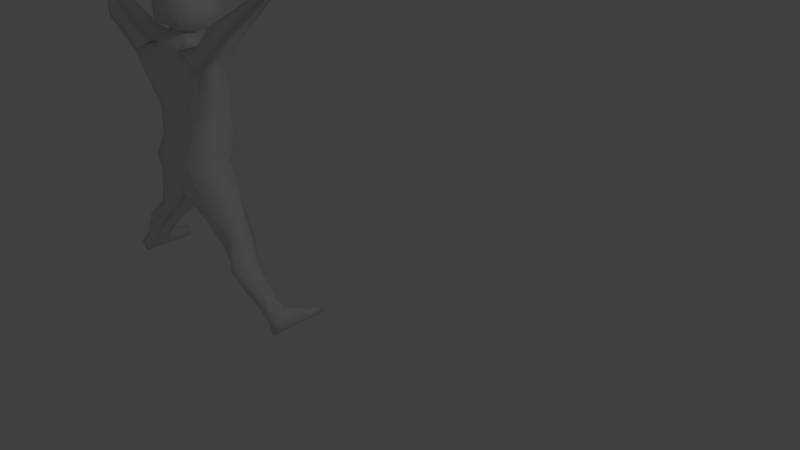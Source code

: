 # Source: russian.blend  (saved by Blender 2.76.0; exported with 4.5.12 LTS)
import bpy
from mathutils import Matrix  # noqa: F401  (used for matrix-valued properties, if any)

bpy.ops.wm.read_factory_settings(use_empty=True)
scene = bpy.context.scene
scene.name = 'Scene'

# ---- collections
col_collection_1 = bpy.data.collections.new('Collection 1'); scene.collection.children.link(col_collection_1)

# ---- materials (node trees are filled in below, after node groups)
mat_white = bpy.data.materials.new('white')
mat_white.alpha_threshold = 0.0
mat_white.use_transparent_shadow = False
mat_white.roughness = 0.5
mat_white.line_color = (0.0, 0.0, 0.0, 1.0)
mat_red = bpy.data.materials.new('red')
mat_red.alpha_threshold = 0.0
mat_red.use_transparent_shadow = False
mat_red.roughness = 0.5
mat_blue = bpy.data.materials.new('blue')
mat_blue.alpha_threshold = 0.0
mat_blue.use_transparent_shadow = False
mat_blue.roughness = 0.5

# ---- material node trees

# ---- world
world_world = bpy.data.worlds.new('World'); scene.world = world_world
world_world.color = (0.05088, 0.05088, 0.05088)
world_world.use_sun_shadow = False
world_world.sun_shadow_jitter_overblur = 0.0
world_world.cycles.sampling_method = 'MANUAL'
world_world.cycles.sample_map_resolution = 256

# ---- cameras
cam_camera = bpy.data.cameras.new('Camera')
cam_camera.clip_end = 100.0
cam_camera.lens = 35.0
cam_camera.sensor_width = 32.0
cam_camera.sensor_height = 18.0
cam_camera.ortho_scale = 7.314
cam_camera.dof.focus_distance = 0.0
cam_camera.dof.aperture_fstop = 128.0

# ---- lights
light_lamp = bpy.data.lights.new('Lamp', 'POINT')
light_lamp.transmission_factor = 0.0
light_lamp.cutoff_distance = 30.0
light_lamp.energy = 100.0
light_lamp.shadow_buffer_clip_start = 1.001
light_lamp.shadow_soft_size = 0.1
light_lamp.shadow_maximum_resolution = 0.006
light_lamp.use_absolute_resolution = True
light_lamp.cycles.use_multiple_importance_sampling = False

# ---- meshes
me_cube = bpy.data.meshes.new('Cube')
me_cube.from_pydata([(-3.28, 0.05468, 1.096), (-3.28, -0.4813, 1.096), (-3.362, -0.07859, 2.117), (-3.362, -0.5428, 2.117), (-3.253, -0.06605, 0.336), (-3.253, -0.6444, 0.336), (-3.169, -0.03618, 0.1552), (-3.171, -0.5566, 0.09341), (-3.473, 0.2885, 1.096), (-3.473, -0.4813, 1.096), (-3.488, -0.07859, 2.096), (-3.47, -0.4864, 2.133), (-3.499, 0.1862, 0.2643), (-3.416, 0.1766, 0.01306), (-3.53, -0.5616, -0.1073), (-2.975, -0.07378, -0.2057), (-2.984, -0.4896, -0.2771), (-3.394, 0.1112, -0.4894), (-3.394, -0.4773, -0.4894), (-3.233, 0.1481, -0.3927), (-3.248, -0.5127, -0.458), (-2.748, -0.1494, -0.6566), (-2.748, -0.4093, -0.6566), (-2.984, -0.03607, -0.8744), (-2.984, -0.4093, -0.8744), (-2.862, 0.07005, -0.8343), (-2.874, -0.4093, -0.7722), (-1.945, -0.1537, -1.612), (-1.945, -0.4103, -1.612), (-2.075, -0.04181, -1.743), (-2.079, -0.3611, -1.761), (-2.01, -0.04181, -1.678), (-2.01, -0.4103, -1.678), (-2.462, -0.2634, -0.9617), (-2.261, -0.2416, -1.2), (-2.062, -0.2123, -1.42), (-2.148, -0.1351, -1.513), (-2.324, -0.133, -1.274), (-2.566, -0.09647, -1.074), (-2.647, -0.4745, -1.22), (-2.439, -0.4395, -1.434), (-2.244, -0.389, -1.631), (-2.148, -0.452, -1.513), (-2.344, -0.5441, -1.29), (-2.568, -0.5918, -1.074), (-2.468, -0.507, -0.9551), (-2.288, -0.4494, -1.211), (-2.083, -0.3893, -1.425), (-2.677, -0.1572, -1.183), (-2.452, -0.151, -1.398), (-2.242, -0.1351, -1.608), (-2.897, -0.154, 1.864), (-3.463, 0.2164, 1.596), (-3.182, -0.1202, 2.179), (-3.197, -0.5428, 2.179), (-2.944, -0.1658, 2.231), (-2.925, -0.5211, 2.261), (-2.297, -0.2938, 2.337), (-2.297, -0.6196, 2.337), (-2.455, -0.2938, 2.561), (-2.475, -0.5683, 2.61), (-1.538, -0.1641, 3.088), (-1.538, -0.2683, 3.088), (-1.603, -0.1641, 3.181), (-1.603, -0.2683, 3.181), (-3.566, -0.1482, 2.295), (-3.566, -0.3614, 2.295), (-3.533, 0.003549, 2.292), (-3.533, -0.2574, 2.345), (-3.425, 0.2375, 2.273), (-3.425, -0.4914, 2.38), (-3.449, 0.2375, 2.863), (-3.449, -0.4914, 2.953), (-3.301, -0.5157, 0.6703), (-3.301, 0.05492, 0.6635), (-3.522, -0.5157, 0.6559), (-3.522, 0.3038, 0.6462), (-1.738, -0.04181, -1.82), (-1.738, -0.4103, -1.82), (-1.868, -0.04181, -1.95), (-1.868, -0.4103, -1.95), (-1.803, -0.04181, -1.885), (-1.803, -0.4103, -1.885), (-1.783, 0.4744, -1.774), (-1.913, 0.4744, -1.905), (-1.848, 0.4744, -1.84), (-1.738, 0.4744, -1.82), (-1.868, 0.4744, -1.95), (-1.803, 0.4744, -1.885), (-1.738, 0.2163, -1.82), (-1.828, 0.2163, -1.729), (-1.893, 0.2163, -1.794), (-1.868, 0.2163, -1.95), (-1.803, 0.2163, -1.885), (-1.958, 0.2163, -1.86), (-2.865, -0.5745, 1.896), (-3.463, -0.5745, 1.596), (-3.289, 0.00652, 0.4731), (-3.525, -0.5956, 0.4541), (-3.525, 0.2692, 0.4298), (-3.289, -0.5956, 0.49), (-3.499, -0.6444, 0.2643), (-1.335, -0.1074, 3.155), (-1.335, -0.325, 3.155), (-1.472, -0.1074, 3.349), (-1.472, -0.325, 3.349), (-1.15, -0.1074, 3.286), (-1.15, -0.325, 3.286), (-1.287, -0.1074, 3.48), (-1.287, -0.325, 3.48), (-4.248, 0.05468, 1.096), (-4.248, -0.4813, 1.096), (-4.166, -0.07859, 2.117), (-4.166, -0.5428, 2.117), (-4.275, -0.06605, 0.336), (-4.275, -0.6444, 0.336), (-4.359, -0.03618, 0.1552), (-4.357, -0.5566, 0.09341), (-3.764, 0.2885, 1.096), (-3.764, -0.5005, 1.096), (-3.764, -0.07859, 2.123), (-3.764, -0.5428, 2.123), (-3.764, 0.1862, 0.09516), (-3.764, -0.5744, 0.09516), (-3.764, 0.1964, -0.1678), (-3.764, -0.5574, -0.1678), (-4.055, 0.2885, 1.096), (-4.055, -0.4813, 1.096), (-4.04, -0.07859, 2.096), (-4.058, -0.4864, 2.133), (-4.028, 0.1862, 0.2643), (-4.112, 0.1766, 0.01306), (-3.998, -0.5616, -0.1073), (-4.553, -0.07378, -0.2057), (-4.544, -0.4896, -0.2771), (-4.134, 0.1112, -0.4894), (-4.134, -0.4773, -0.4894), (-4.295, 0.1481, -0.3927), (-4.28, -0.5127, -0.458), (-4.78, -0.1494, -0.6566), (-4.78, -0.4093, -0.6566), (-4.544, -0.03607, -0.8744), (-4.544, -0.4093, -0.8744), (-4.666, 0.07005, -0.8343), (-4.654, -0.4093, -0.7722), (-5.582, -0.1537, -1.612), (-5.582, -0.4103, -1.612), (-5.452, -0.04181, -1.743), (-5.449, -0.3611, -1.761), (-5.517, -0.04181, -1.678), (-5.517, -0.4103, -1.678), (-5.066, -0.2634, -0.9617), (-5.267, -0.2416, -1.2), (-5.465, -0.2123, -1.42), (-5.38, -0.1351, -1.513), (-5.204, -0.133, -1.274), (-4.962, -0.09647, -1.074), (-4.881, -0.4745, -1.22), (-5.089, -0.4395, -1.434), (-5.284, -0.389, -1.631), (-5.38, -0.452, -1.513), (-5.184, -0.5441, -1.29), (-4.96, -0.5918, -1.074), (-5.06, -0.507, -0.9551), (-5.24, -0.4494, -1.211), (-5.445, -0.3893, -1.425), (-4.851, -0.1572, -1.183), (-5.076, -0.151, -1.398), (-5.285, -0.1351, -1.608), (-4.631, -0.154, 1.864), (-3.764, 0.2164, 1.609), (-3.764, -0.5937, 1.609), (-4.064, 0.2164, 1.596), (-4.346, -0.1202, 2.179), (-4.331, -0.5428, 2.179), (-4.583, -0.1658, 2.231), (-4.603, -0.5211, 2.261), (-5.231, -0.2938, 2.337), (-5.231, -0.6196, 2.337), (-5.073, -0.2938, 2.561), (-5.052, -0.5683, 2.61), (-5.99, -0.1641, 3.088), (-5.99, -0.2683, 3.088), (-5.924, -0.1641, 3.181), (-5.924, -0.2683, 3.181), (-3.764, -0.1482, 2.314), (-3.764, -0.3614, 2.314), (-3.962, -0.1482, 2.295), (-3.962, -0.3614, 2.295), (-3.764, 0.003549, 2.305), (-3.764, -0.2574, 2.358), (-3.995, 0.003549, 2.292), (-3.995, -0.2574, 2.345), (-3.764, 0.2375, 2.298), (-3.764, -0.4914, 2.406), (-4.103, 0.2375, 2.273), (-4.103, -0.4914, 2.38), (-3.764, 0.2375, 2.957), (-3.764, -0.4914, 3.047), (-4.079, 0.2375, 2.863), (-4.079, -0.4914, 2.953), (-4.227, -0.5157, 0.6703), (-4.227, 0.05492, 0.6635), (-3.764, 0.3038, 0.6122), (-3.764, -0.5157, 0.6219), (-4.006, -0.5157, 0.6559), (-4.006, 0.3038, 0.6462), (-5.79, -0.04181, -1.82), (-5.79, -0.4103, -1.82), (-5.66, -0.04181, -1.95), (-5.66, -0.4103, -1.95), (-5.725, -0.04181, -1.885), (-5.725, -0.4103, -1.885), (-5.745, 0.4744, -1.774), (-5.615, 0.4744, -1.905), (-5.68, 0.4744, -1.84), (-5.79, 0.4744, -1.82), (-5.66, 0.4744, -1.95), (-5.725, 0.4744, -1.885), (-5.79, 0.2163, -1.82), (-5.7, 0.2163, -1.729), (-5.634, 0.2163, -1.794), (-5.66, 0.2163, -1.95), (-5.725, 0.2163, -1.885), (-5.569, 0.2163, -1.86), (-4.663, -0.5745, 1.896), (-4.064, -0.5745, 1.596), (-4.238, 0.00652, 0.4731), (-3.764, 0.2692, 0.3453), (-3.764, -0.5956, 0.3696), (-4.003, -0.5956, 0.4541), (-4.003, 0.2692, 0.4298), (-4.238, -0.5956, 0.49), (-4.028, -0.6444, 0.2643), (-6.193, -0.1074, 3.155), (-6.193, -0.325, 3.155), (-6.056, -0.1074, 3.349), (-6.056, -0.325, 3.349), (-6.378, -0.1074, 3.286), (-6.378, -0.325, 3.286), (-6.241, -0.1074, 3.48), (-6.241, -0.325, 3.48)], [], [(2, 3, 54, 53), (99, 97, 4, 12), (97, 100, 5, 4), (4, 5, 7, 6), (12, 4, 6, 13), (6, 7, 16, 15), (52, 8, 118, 170), (10, 120, 185, 65), (2, 10, 11, 3), (51, 0, 8, 52), (7, 14, 20, 16), (122, 12, 13, 124), (228, 99, 12, 122), (20, 18, 24, 26), (19, 15, 21, 25), (124, 13, 19, 17), (13, 6, 15, 19), (14, 125, 18, 20), (42, 41, 30, 32), (36, 35, 27, 31), (15, 16, 22, 21), (16, 20, 26, 22), (18, 17, 23, 24), (17, 19, 25, 23), (32, 30, 80, 82), (91, 90, 83, 85), (35, 47, 28, 27), (47, 42, 32, 28), (41, 50, 29, 30), (50, 36, 31, 29), (23, 25, 38, 48), (48, 38, 37, 49), (49, 37, 36, 50), (24, 23, 48, 39), (39, 48, 49, 40), (40, 49, 50, 41), (22, 26, 44, 45), (45, 44, 43, 46), (46, 43, 42, 47), (21, 22, 45, 33), (33, 45, 46, 34), (34, 46, 47, 35), (25, 21, 33, 38), (38, 33, 34, 37), (37, 34, 35, 36), (26, 24, 39, 44), (44, 39, 40, 43), (43, 40, 41, 42), (2, 51, 52, 10), (10, 52, 170, 120), (55, 53, 54, 56), (51, 2, 53, 55), (51, 55, 59, 57), (60, 58, 62, 64), (55, 56, 60, 59), (64, 62, 103, 105), (59, 60, 64, 63), (57, 59, 63, 61), (58, 57, 61, 62), (65, 185, 189, 67), (11, 10, 65, 66), (121, 11, 66, 186), (67, 189, 193, 69), (66, 65, 67, 68), (186, 66, 68, 190), (194, 70, 72, 198), (68, 67, 69, 70), (190, 68, 70, 194), (71, 197, 198, 72), (69, 193, 197, 71), (70, 69, 71, 72), (118, 8, 76, 203), (1, 9, 75, 73), (9, 119, 204, 75), (0, 1, 73, 74), (8, 0, 74, 76), (81, 82, 80, 79), (77, 78, 82, 81), (27, 28, 78, 77), (28, 32, 82, 78), (30, 29, 79, 80), (90, 89, 86, 83), (85, 83, 86, 88), (84, 85, 88, 87), (93, 92, 87, 88), (89, 93, 88, 86), (92, 94, 84, 87), (94, 91, 85, 84), (29, 31, 91, 94), (79, 29, 94, 92), (77, 81, 93, 89), (81, 79, 92, 93), (27, 77, 89, 90), (31, 27, 90, 91), (203, 76, 99, 228), (73, 75, 98, 100), (75, 204, 229, 98), (74, 73, 100, 97), (76, 74, 97, 99), (105, 103, 107, 109), (63, 64, 105, 104), (61, 63, 104, 102), (62, 61, 102, 103), (107, 106, 108, 109), (104, 105, 109, 108), (102, 104, 108, 106), (103, 102, 106, 107), (125, 124, 17, 18), (98, 229, 123, 101), (101, 123, 125, 14), (96, 11, 121, 171), (95, 3, 11, 96), (5, 101, 14, 7), (100, 98, 101, 5), (1, 95, 96, 9), (9, 96, 171, 119), (0, 51, 95, 1), (3, 95, 56, 54), (56, 95, 58, 60), (95, 51, 57, 58), (112, 173, 174, 113), (231, 130, 114, 227), (227, 114, 115, 232), (114, 116, 117, 115), (130, 131, 116, 114), (116, 133, 134, 117), (172, 170, 118, 126), (128, 187, 185, 120), (112, 113, 129, 128), (169, 172, 126, 110), (117, 134, 138, 132), (122, 124, 131, 130), (228, 122, 130, 231), (138, 144, 142, 136), (137, 143, 139, 133), (124, 135, 137, 131), (131, 137, 133, 116), (132, 138, 136, 125), (160, 150, 148, 159), (154, 149, 145, 153), (133, 139, 140, 134), (134, 140, 144, 138), (136, 142, 141, 135), (135, 141, 143, 137), (150, 212, 210, 148), (221, 215, 213, 220), (153, 145, 146, 165), (165, 146, 150, 160), (159, 148, 147, 168), (168, 147, 149, 154), (141, 166, 156, 143), (166, 167, 155, 156), (167, 168, 154, 155), (142, 157, 166, 141), (157, 158, 167, 166), (158, 159, 168, 167), (140, 163, 162, 144), (163, 164, 161, 162), (164, 165, 160, 161), (139, 151, 163, 140), (151, 152, 164, 163), (152, 153, 165, 164), (143, 156, 151, 139), (156, 155, 152, 151), (155, 154, 153, 152), (144, 162, 157, 142), (162, 161, 158, 157), (161, 160, 159, 158), (112, 128, 172, 169), (128, 120, 170, 172), (175, 176, 174, 173), (169, 175, 173, 112), (169, 177, 179, 175), (180, 184, 182, 178), (175, 179, 180, 176), (184, 237, 235, 182), (179, 183, 184, 180), (177, 181, 183, 179), (178, 182, 181, 177), (187, 191, 189, 185), (129, 188, 187, 128), (121, 186, 188, 129), (191, 195, 193, 189), (188, 192, 191, 187), (186, 190, 192, 188), (194, 198, 200, 196), (192, 196, 195, 191), (190, 194, 196, 192), (199, 200, 198, 197), (195, 199, 197, 193), (196, 200, 199, 195), (118, 203, 206, 126), (111, 201, 205, 127), (127, 205, 204, 119), (110, 202, 201, 111), (126, 206, 202, 110), (211, 209, 210, 212), (207, 211, 212, 208), (145, 207, 208, 146), (146, 208, 212, 150), (148, 210, 209, 147), (220, 213, 216, 219), (215, 218, 216, 213), (214, 217, 218, 215), (223, 218, 217, 222), (219, 216, 218, 223), (222, 217, 214, 224), (224, 214, 215, 221), (147, 224, 221, 149), (209, 222, 224, 147), (207, 219, 223, 211), (211, 223, 222, 209), (145, 220, 219, 207), (149, 221, 220, 145), (203, 228, 231, 206), (201, 232, 230, 205), (205, 230, 229, 204), (202, 227, 232, 201), (206, 231, 227, 202), (237, 241, 239, 235), (183, 236, 237, 184), (181, 234, 236, 183), (182, 235, 234, 181), (239, 241, 240, 238), (236, 240, 241, 237), (234, 238, 240, 236), (235, 239, 238, 234), (125, 136, 135, 124), (230, 233, 123, 229), (233, 132, 125, 123), (226, 171, 121, 129), (225, 226, 129, 113), (115, 117, 132, 233), (232, 115, 233, 230), (111, 127, 226, 225), (127, 119, 171, 226), (110, 111, 225, 169), (113, 174, 176, 225), (176, 180, 178, 225), (225, 178, 177, 169)])
me_cube.polygons.foreach_set('use_smooth', [True] * 240)
me_cube.polygons.foreach_set('material_index', [2, 0, 0, 0, 0, 0, 2, 1, 2, 2, 0, 0, 0, 0, 0, 0, 0, 0, 0, 0, 0, 0, 0, 0, 0, 0, 0, 0, 0, 0, 0, 0, 0, 0, 0, 0, 0, 0, 0, 0, 0, 0, 0, 0, 0, 0, 0, 0, 2, 2, 2, 2, 2, 2, 2, 2, 2, 2, 2, 1, 1, 1, 1, 1, 1, 1, 1, 1, 1, 1, 1, 2, 2, 2, 2, 2, 0, 0, 0, 0, 0, 0, 0, 0, 0, 0, 0, 0, 0, 0, 0, 0, 0, 0, 0, 0, 0, 0, 0, 2, 2, 2, 2, 2, 2, 2, 2, 0, 0, 0, 2, 2, 0, 0, 2, 2, 2, 2, 2, 2, 2, 0, 0, 0, 0, 0, 2, 1, 2, 2, 0, 0, 0, 0, 0, 0, 0, 0, 0, 0, 0, 0, 0, 0, 0, 0, 0, 0, 0, 0, 0, 0, 0, 0, 0, 0, 0, 0, 0, 0, 0, 0, 0, 0, 0, 0, 0, 0, 2, 2, 2, 2, 2, 2, 2, 2, 2, 2, 2, 1, 1, 1, 1, 1, 1, 1, 1, 1, 1, 1, 1, 2, 2, 2, 2, 2, 0, 0, 0, 0, 0, 0, 0, 0, 0, 0, 0, 0, 0, 0, 0, 0, 0, 0, 0, 0, 0, 0, 0, 2, 2, 2, 2, 2, 2, 2, 2, 0, 0, 0, 2, 2, 0, 0, 2, 2, 2, 2, 2, 2])
me_cube.materials.append(mat_white)
me_cube.materials.append(mat_red)
me_cube.materials.append(mat_blue)
me_cube.use_remesh_preserve_volume = False
me_cube.use_remesh_preserve_attributes = False
me_cube.use_mirror_vertex_groups = False
me_cube.update()

# ---- objects
ob_cube = bpy.data.objects.new('Cube', me_cube)
ob_lamp = bpy.data.objects.new('Lamp', light_lamp)
ob_camera = bpy.data.objects.new('Camera', cam_camera)

# ---- transforms, parenting, visibility, modifiers, constraints
ob_cube.location = (0.0, 0.0, 0.0)
ob_cube.lock_rotations_4d = False
ob_cube.empty_display_type = 'ARROWS'
ob_cube.lineart.crease_threshold = 0.0
ob_lamp.location = (4.076, 1.005, 5.904)
ob_lamp.rotation_euler = (0.6503, 0.05522, 1.866)
ob_lamp.lock_rotations_4d = False
ob_lamp.empty_display_type = 'ARROWS'
ob_lamp.color = (0.0, 0.0, 0.0, 0.0)
ob_lamp.lineart.crease_threshold = 0.0
ob_camera.location = (7.481, -6.508, 5.344)
ob_camera.rotation_euler = (1.109, 0.01082, 0.8149)
ob_camera.lock_rotations_4d = False
ob_camera.empty_display_type = 'ARROWS'
ob_camera.color = (0.0, 0.0, 0.0, 0.0)
ob_camera.display_type = 'WIRE'
ob_camera.lineart.crease_threshold = 0.0

# ---- collection membership
col_collection_1.objects.link(ob_cube)
col_collection_1.objects.link(ob_lamp)
col_collection_1.objects.link(ob_camera)

# ---- scene / render settings (as saved in the file)
scene.camera = ob_camera
scene.frame_start = 1; scene.frame_end = 250; scene.frame_set(1)
scene.render.engine = 'BLENDER_EEVEE_NEXT'
scene.render.resolution_percentage = 50
scene.render.dither_intensity = 0.0
scene.cycles.use_denoising = False
scene.cycles.samples = 10
scene.cycles.sampling_pattern = 'TABULATED_SOBOL'
scene.cycles.light_sampling_threshold = 0.0
scene.cycles.use_adaptive_sampling = False
scene.cycles.use_light_tree = False
scene.cycles.blur_glossy = 0.0
scene.cycles.pixel_filter_type = 'GAUSSIAN'
scene.cycles.sample_clamp_indirect = 0.0
scene.view_settings.view_transform = 'Standard'
bpy.context.view_layer.update()
